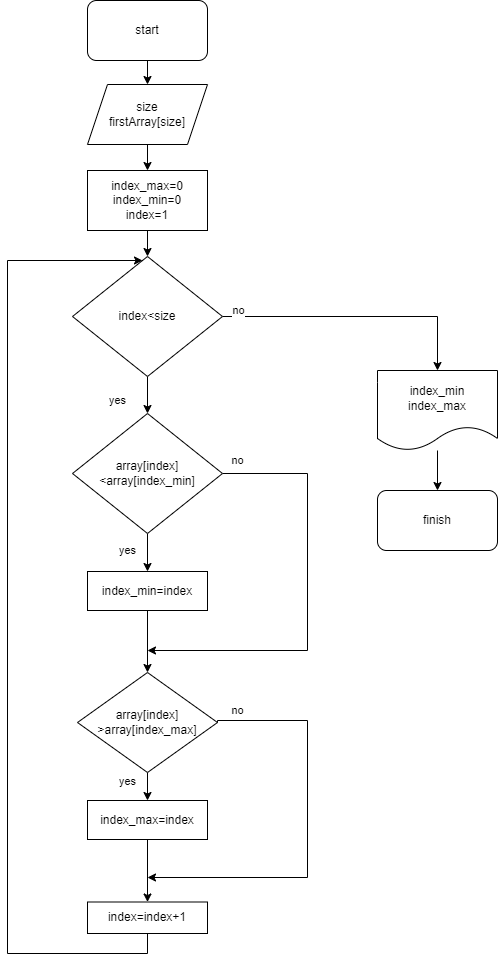

The diagram above was exported from draw.io. Its source (the exported page's mxGraphModel, read from the mxfile embedded in the PNG):
<mxGraphModel dx="1662" dy="794" grid="1" gridSize="10" guides="1" tooltips="1" connect="1" arrows="1" fold="1" page="1" pageScale="1" pageWidth="827" pageHeight="1169" math="0" shadow="0">
  <root>
    <mxCell id="0" />
    <mxCell id="1" parent="0" />
    <mxCell id="_EIN0fhDe1HsbYXCRGj1-3" value="" style="edgeStyle=orthogonalEdgeStyle;rounded=0;orthogonalLoop=1;jettySize=auto;html=1;entryX=0.5;entryY=0;entryDx=0;entryDy=0;" parent="1" source="_EIN0fhDe1HsbYXCRGj1-1" target="_EIN0fhDe1HsbYXCRGj1-10" edge="1">
      <mxGeometry relative="1" as="geometry">
        <mxPoint x="200" y="130" as="targetPoint" />
      </mxGeometry>
    </mxCell>
    <mxCell id="_EIN0fhDe1HsbYXCRGj1-1" value="start" style="rounded=1;whiteSpace=wrap;html=1;" parent="1" vertex="1">
      <mxGeometry x="140" y="50" width="120" height="60" as="geometry" />
    </mxCell>
    <mxCell id="_EIN0fhDe1HsbYXCRGj1-14" value="" style="edgeStyle=orthogonalEdgeStyle;rounded=0;orthogonalLoop=1;jettySize=auto;html=1;" parent="1" source="_EIN0fhDe1HsbYXCRGj1-10" target="_EIN0fhDe1HsbYXCRGj1-13" edge="1">
      <mxGeometry relative="1" as="geometry" />
    </mxCell>
    <mxCell id="_EIN0fhDe1HsbYXCRGj1-10" value="size&lt;br&gt;firstArray[size]" style="shape=parallelogram;perimeter=parallelogramPerimeter;whiteSpace=wrap;html=1;fixedSize=1;" parent="1" vertex="1">
      <mxGeometry x="140" y="134" width="120" height="60" as="geometry" />
    </mxCell>
    <mxCell id="_EIN0fhDe1HsbYXCRGj1-16" value="" style="edgeStyle=orthogonalEdgeStyle;rounded=0;orthogonalLoop=1;jettySize=auto;html=1;" parent="1" source="_EIN0fhDe1HsbYXCRGj1-13" target="_EIN0fhDe1HsbYXCRGj1-15" edge="1">
      <mxGeometry relative="1" as="geometry" />
    </mxCell>
    <mxCell id="_EIN0fhDe1HsbYXCRGj1-13" value="index_max=0&lt;br&gt;index_min=0&lt;br&gt;index=1" style="rounded=0;whiteSpace=wrap;html=1;" parent="1" vertex="1">
      <mxGeometry x="140" y="220" width="120" height="60" as="geometry" />
    </mxCell>
    <mxCell id="_EIN0fhDe1HsbYXCRGj1-18" value="yes&lt;br&gt;" style="edgeStyle=orthogonalEdgeStyle;rounded=0;orthogonalLoop=1;jettySize=auto;html=1;" parent="1" source="_EIN0fhDe1HsbYXCRGj1-15" target="_EIN0fhDe1HsbYXCRGj1-17" edge="1">
      <mxGeometry x="0.3953" y="-30" relative="1" as="geometry">
        <mxPoint as="offset" />
      </mxGeometry>
    </mxCell>
    <mxCell id="_EIN0fhDe1HsbYXCRGj1-38" value="no" style="edgeStyle=orthogonalEdgeStyle;rounded=0;orthogonalLoop=1;jettySize=auto;html=1;" parent="1" source="_EIN0fhDe1HsbYXCRGj1-15" target="_EIN0fhDe1HsbYXCRGj1-37" edge="1">
      <mxGeometry x="-0.8842" y="6" relative="1" as="geometry">
        <Array as="points">
          <mxPoint x="490" y="366" />
        </Array>
        <mxPoint as="offset" />
      </mxGeometry>
    </mxCell>
    <mxCell id="_EIN0fhDe1HsbYXCRGj1-15" value="index&amp;lt;size" style="rhombus;whiteSpace=wrap;html=1;" parent="1" vertex="1">
      <mxGeometry x="125" y="306" width="150" height="120" as="geometry" />
    </mxCell>
    <mxCell id="_EIN0fhDe1HsbYXCRGj1-21" value="yes" style="edgeStyle=orthogonalEdgeStyle;rounded=0;orthogonalLoop=1;jettySize=auto;html=1;" parent="1" source="_EIN0fhDe1HsbYXCRGj1-17" target="_EIN0fhDe1HsbYXCRGj1-19" edge="1">
      <mxGeometry x="-0.1905" y="-20" relative="1" as="geometry">
        <mxPoint as="offset" />
      </mxGeometry>
    </mxCell>
    <mxCell id="_EIN0fhDe1HsbYXCRGj1-34" value="no" style="edgeStyle=orthogonalEdgeStyle;rounded=0;orthogonalLoop=1;jettySize=auto;html=1;" parent="1" source="_EIN0fhDe1HsbYXCRGj1-17" edge="1">
      <mxGeometry x="-0.9289" y="13" relative="1" as="geometry">
        <mxPoint x="200" y="700" as="targetPoint" />
        <Array as="points">
          <mxPoint x="360" y="523" />
          <mxPoint x="360" y="700" />
        </Array>
        <mxPoint as="offset" />
      </mxGeometry>
    </mxCell>
    <mxCell id="_EIN0fhDe1HsbYXCRGj1-17" value="array[index]&amp;lt;array[index_min]" style="rhombus;whiteSpace=wrap;html=1;" parent="1" vertex="1">
      <mxGeometry x="125" y="463" width="150" height="120" as="geometry" />
    </mxCell>
    <mxCell id="_EIN0fhDe1HsbYXCRGj1-24" value="" style="edgeStyle=orthogonalEdgeStyle;rounded=0;orthogonalLoop=1;jettySize=auto;html=1;" parent="1" source="_EIN0fhDe1HsbYXCRGj1-19" target="_EIN0fhDe1HsbYXCRGj1-22" edge="1">
      <mxGeometry relative="1" as="geometry" />
    </mxCell>
    <mxCell id="_EIN0fhDe1HsbYXCRGj1-19" value="index_min=index" style="rounded=0;whiteSpace=wrap;html=1;" parent="1" vertex="1">
      <mxGeometry x="140" y="621" width="120" height="39" as="geometry" />
    </mxCell>
    <mxCell id="_EIN0fhDe1HsbYXCRGj1-28" value="yes" style="edgeStyle=orthogonalEdgeStyle;rounded=0;orthogonalLoop=1;jettySize=auto;html=1;" parent="1" source="_EIN0fhDe1HsbYXCRGj1-22" target="_EIN0fhDe1HsbYXCRGj1-25" edge="1">
      <mxGeometry x="-0.6667" y="-20" relative="1" as="geometry">
        <mxPoint as="offset" />
      </mxGeometry>
    </mxCell>
    <mxCell id="_EIN0fhDe1HsbYXCRGj1-22" value="array[index] &amp;gt;array[index_max]" style="rhombus;whiteSpace=wrap;html=1;" parent="1" vertex="1">
      <mxGeometry x="130" y="722" width="140" height="100" as="geometry" />
    </mxCell>
    <mxCell id="_EIN0fhDe1HsbYXCRGj1-32" value="" style="edgeStyle=orthogonalEdgeStyle;rounded=0;orthogonalLoop=1;jettySize=auto;html=1;" parent="1" source="_EIN0fhDe1HsbYXCRGj1-25" target="_EIN0fhDe1HsbYXCRGj1-31" edge="1">
      <mxGeometry relative="1" as="geometry" />
    </mxCell>
    <mxCell id="_EIN0fhDe1HsbYXCRGj1-25" value="index_max=index" style="rounded=0;whiteSpace=wrap;html=1;" parent="1" vertex="1">
      <mxGeometry x="140" y="850" width="120" height="39" as="geometry" />
    </mxCell>
    <mxCell id="_EIN0fhDe1HsbYXCRGj1-36" style="edgeStyle=orthogonalEdgeStyle;rounded=0;orthogonalLoop=1;jettySize=auto;html=1;exitX=0.5;exitY=1;exitDx=0;exitDy=0;" parent="1" source="_EIN0fhDe1HsbYXCRGj1-31" target="_EIN0fhDe1HsbYXCRGj1-15" edge="1">
      <mxGeometry relative="1" as="geometry">
        <mxPoint x="80" y="310" as="targetPoint" />
        <Array as="points">
          <mxPoint x="200" y="1003" />
          <mxPoint x="60" y="1003" />
          <mxPoint x="60" y="310" />
        </Array>
      </mxGeometry>
    </mxCell>
    <mxCell id="_EIN0fhDe1HsbYXCRGj1-31" value="index=index+1" style="whiteSpace=wrap;html=1;rounded=0;" parent="1" vertex="1">
      <mxGeometry x="140" y="951.5" width="120" height="31.5" as="geometry" />
    </mxCell>
    <mxCell id="_EIN0fhDe1HsbYXCRGj1-35" value="no" style="edgeStyle=orthogonalEdgeStyle;rounded=0;orthogonalLoop=1;jettySize=auto;html=1;exitX=1;exitY=0.5;exitDx=0;exitDy=0;" parent="1" source="_EIN0fhDe1HsbYXCRGj1-22" edge="1">
      <mxGeometry x="-0.8924" y="10" relative="1" as="geometry">
        <mxPoint x="200" y="927" as="targetPoint" />
        <mxPoint x="275" y="750" as="sourcePoint" />
        <Array as="points">
          <mxPoint x="270" y="770" />
          <mxPoint x="360" y="770" />
          <mxPoint x="360" y="927" />
        </Array>
        <mxPoint as="offset" />
      </mxGeometry>
    </mxCell>
    <mxCell id="_EIN0fhDe1HsbYXCRGj1-40" value="" style="edgeStyle=orthogonalEdgeStyle;rounded=0;orthogonalLoop=1;jettySize=auto;html=1;" parent="1" source="_EIN0fhDe1HsbYXCRGj1-37" target="_EIN0fhDe1HsbYXCRGj1-39" edge="1">
      <mxGeometry relative="1" as="geometry" />
    </mxCell>
    <mxCell id="_EIN0fhDe1HsbYXCRGj1-37" value="index_min&lt;br&gt;index_max" style="shape=document;whiteSpace=wrap;html=1;boundedLbl=1;" parent="1" vertex="1">
      <mxGeometry x="430" y="420" width="120" height="80" as="geometry" />
    </mxCell>
    <mxCell id="_EIN0fhDe1HsbYXCRGj1-39" value="finish" style="rounded=1;whiteSpace=wrap;html=1;" parent="1" vertex="1">
      <mxGeometry x="430" y="540" width="120" height="60" as="geometry" />
    </mxCell>
  </root>
</mxGraphModel>